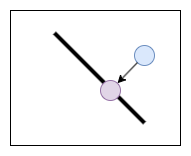

The diagram above was exported from draw.io. Its source (the exported page's mxGraphModel, read from the mxfile embedded in the PNG):
<mxGraphModel dx="1434" dy="836" grid="1" gridSize="10" guides="1" tooltips="1" connect="1" arrows="1" fold="1" page="1" pageScale="1" pageWidth="827" pageHeight="1169" math="0" shadow="0">
  <root>
    <mxCell id="0" />
    <mxCell id="1" parent="0" />
    <mxCell id="hUrTrBmUX2aC3JNH_XyE-1" value="" style="rounded=0;whiteSpace=wrap;html=1;" vertex="1" parent="1">
      <mxGeometry x="280" y="550" width="170" height="135" as="geometry" />
    </mxCell>
    <mxCell id="hUrTrBmUX2aC3JNH_XyE-2" value="" style="endArrow=none;html=1;rounded=0;strokeWidth=4;" edge="1" parent="1">
      <mxGeometry width="50" height="50" relative="1" as="geometry">
        <mxPoint x="414" y="662.5" as="sourcePoint" />
        <mxPoint x="324" y="572.5" as="targetPoint" />
      </mxGeometry>
    </mxCell>
    <mxCell id="hUrTrBmUX2aC3JNH_XyE-3" value="" style="ellipse;whiteSpace=wrap;html=1;aspect=fixed;fillColor=#dae8fc;strokeColor=#6c8ebf;" vertex="1" parent="1">
      <mxGeometry x="404" y="585" width="20" height="20" as="geometry" />
    </mxCell>
    <mxCell id="hUrTrBmUX2aC3JNH_XyE-4" value="" style="endArrow=classic;html=1;rounded=0;exitX=0;exitY=1;exitDx=0;exitDy=0;" edge="1" parent="1" source="hUrTrBmUX2aC3JNH_XyE-6">
      <mxGeometry width="50" height="50" relative="1" as="geometry">
        <mxPoint x="520" y="660" as="sourcePoint" />
        <mxPoint x="380" y="630" as="targetPoint" />
      </mxGeometry>
    </mxCell>
    <mxCell id="hUrTrBmUX2aC3JNH_XyE-5" value="" style="endArrow=classic;html=1;rounded=0;exitX=0;exitY=1;exitDx=0;exitDy=0;" edge="1" parent="1" source="hUrTrBmUX2aC3JNH_XyE-3" target="hUrTrBmUX2aC3JNH_XyE-6">
      <mxGeometry width="50" height="50" relative="1" as="geometry">
        <mxPoint x="407" y="602" as="sourcePoint" />
        <mxPoint x="380" y="630" as="targetPoint" />
      </mxGeometry>
    </mxCell>
    <mxCell id="hUrTrBmUX2aC3JNH_XyE-6" value="" style="ellipse;whiteSpace=wrap;html=1;aspect=fixed;fillColor=#e1d5e7;strokeColor=#9673a6;" vertex="1" parent="1">
      <mxGeometry x="370" y="620" width="20" height="20" as="geometry" />
    </mxCell>
  </root>
</mxGraphModel>